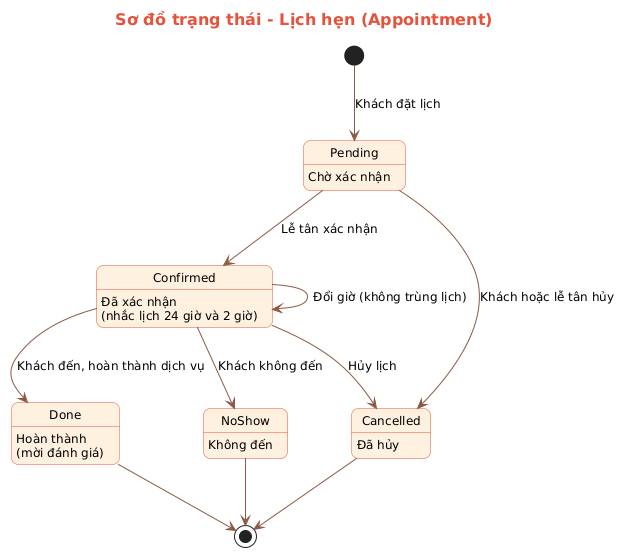

The diagram above was rendered by PlantUML. Its source (embedded in the PNG):
@startuml 10_state_lich_hen
skinparam defaultFontName DejaVu Sans
skinparam defaultFontSize 12
skinparam shadowing false
skinparam roundCorner 14
skinparam ArrowColor #8A5A44
skinparam TitleFontSize 16
skinparam TitleFontColor #E5533D
skinparam usecase {
  BackgroundColor #FFF1E0
  BorderColor #E5533D
}
skinparam actor {
  BackgroundColor #FFE9B0
  BorderColor #4A2E24
}
skinparam class {
  BackgroundColor #FFF8EE
  BorderColor #E5533D
  HeaderBackgroundColor #FFE9B0
}
skinparam entity {
  BackgroundColor #FFF8EE
  BorderColor #E5533D
}
skinparam sequence {
  ParticipantBackgroundColor #FFE9B0
  ParticipantBorderColor #4A2E24
  LifeLineBorderColor #8A5A44
  ActorBackgroundColor #FFE9B0
  ActorBorderColor #4A2E24
}
skinparam state {
  BackgroundColor #FFF1E0
  BorderColor #E5533D
}
skinparam activity {
  BackgroundColor #FFF1E0
  BorderColor #E5533D
}
skinparam component {
  BackgroundColor #FFF1E0
  BorderColor #E5533D
}
skinparam node {
  BackgroundColor #FFF8EE
  BorderColor #8A5A44
}
skinparam package {
  BackgroundColor #FFFBF3
  BorderColor #8A5A44
}
skinparam database {
  BackgroundColor #FFE9B0
  BorderColor #8A5A44
}
skinparam rectangle {
  BackgroundColor #FFFBF3
  BorderColor #8A5A44
}
title Sơ đồ trạng thái - Lịch hẹn (Appointment)
hide empty description
[*] --> Pending : Khách đặt lịch
Pending --> Confirmed : Lễ tân xác nhận
Pending --> Cancelled : Khách hoặc lễ tân hủy
Confirmed --> Confirmed : Đổi giờ (không trùng lịch)
Confirmed --> Cancelled : Hủy lịch
Confirmed --> Done : Khách đến, hoàn thành dịch vụ
Confirmed --> NoShow : Khách không đến
Done --> [*]
Cancelled --> [*]
NoShow --> [*]

state Pending : Chờ xác nhận
state Confirmed : Đã xác nhận\n(nhắc lịch 24 giờ và 2 giờ)
state Done : Hoàn thành\n(mời đánh giá)
state Cancelled : Đã hủy
state NoShow : Không đến
@enduml